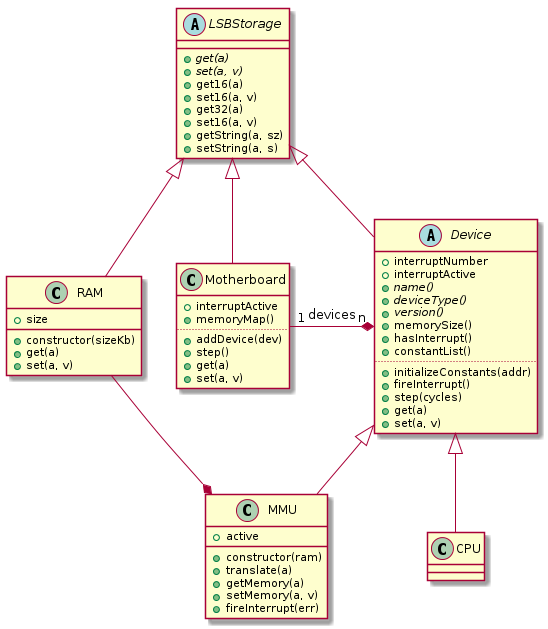

The diagram above was rendered by PlantUML. Its source (embedded in the PNG):
@startuml

abstract class LSBStorage {
  {abstract} +get(a)
  {abstract} +set(a, v)
  +get16(a)
  +set16(a, v)
  +get32(a)
  +set16(a, v)
  +getString(a, sz)
  +setString(a, s)
}

abstract class Device {
  +interruptNumber
  +interruptActive
  {abstract} +name()
  {abstract} +deviceType()
  {abstract} +version()
  +memorySize()
  +hasInterrupt()
  +constantList()
  ..
  +initializeConstants(addr)
  +fireInterrupt()
  +step(cycles)
  +get(a)
  +set(a, v)
}
LSBStorage <|-- Device

class Motherboard {
  +interruptActive
  +memoryMap()
  ..
  +addDevice(dev)
  +step()
  +get(a)
  +set(a, v)
}
LSBStorage <|-- Motherboard
Motherboard "1" -left-* "n" Device : devices

class RAM {
  +constructor(sizeKb)
  +size
  +get(a)
  +set(a, v)
}
LSBStorage <|-- RAM

class MMU {
  +constructor(ram)
  +active
  +translate(a)
  +getMemory(a)
  +setMemory(a, v)
  +fireInterrupt(err)
}
Device <|-- MMU
MMU *-up- RAM

class CPU {
}
Device <|-- CPU

@enduml